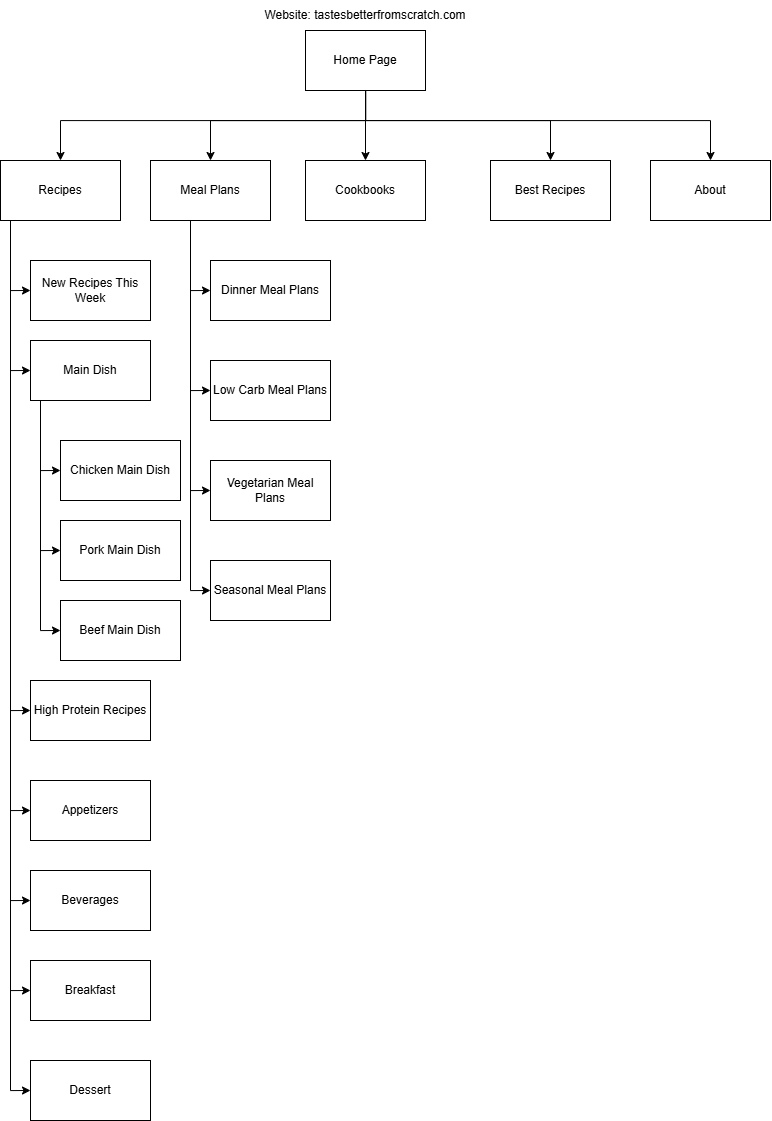

The diagram above was exported from draw.io. Its source (the exported page's mxGraphModel, read from the mxfile embedded in the PNG):
<mxGraphModel dx="1060" dy="1137" grid="1" gridSize="10" guides="1" tooltips="1" connect="1" arrows="1" fold="1" page="1" pageScale="1" pageWidth="827" pageHeight="1169" math="0" shadow="0">
  <root>
    <mxCell id="0" />
    <mxCell id="1" parent="0" />
    <mxCell id="JdyCl4gxqIXB4BPKTETF-12" edge="1" parent="1" source="lyVAK6aTwUAhuyF_Zxn7-1" style="edgeStyle=orthogonalEdgeStyle;rounded=0;orthogonalLoop=1;jettySize=auto;html=1;entryX=0.5;entryY=0;entryDx=0;entryDy=0;" target="lyVAK6aTwUAhuyF_Zxn7-3">
      <mxGeometry relative="1" as="geometry">
        <Array as="points">
          <mxPoint x="395" y="120" />
          <mxPoint x="90" y="120" />
        </Array>
      </mxGeometry>
    </mxCell>
    <mxCell id="JdyCl4gxqIXB4BPKTETF-15" edge="1" parent="1" source="lyVAK6aTwUAhuyF_Zxn7-1" style="edgeStyle=orthogonalEdgeStyle;rounded=0;orthogonalLoop=1;jettySize=auto;html=1;" target="lyVAK6aTwUAhuyF_Zxn7-5">
      <mxGeometry relative="1" as="geometry">
        <Array as="points">
          <mxPoint x="395" y="120" />
          <mxPoint x="240" y="120" />
        </Array>
      </mxGeometry>
    </mxCell>
    <mxCell id="JdyCl4gxqIXB4BPKTETF-16" edge="1" parent="1" source="lyVAK6aTwUAhuyF_Zxn7-1" style="edgeStyle=orthogonalEdgeStyle;rounded=0;orthogonalLoop=1;jettySize=auto;html=1;entryX=0.5;entryY=0;entryDx=0;entryDy=0;" target="lyVAK6aTwUAhuyF_Zxn7-6">
      <mxGeometry relative="1" as="geometry" />
    </mxCell>
    <mxCell id="JdyCl4gxqIXB4BPKTETF-17" edge="1" parent="1" source="lyVAK6aTwUAhuyF_Zxn7-1" style="edgeStyle=orthogonalEdgeStyle;rounded=0;orthogonalLoop=1;jettySize=auto;html=1;entryX=0.5;entryY=0;entryDx=0;entryDy=0;" target="lyVAK6aTwUAhuyF_Zxn7-7">
      <mxGeometry relative="1" as="geometry">
        <Array as="points">
          <mxPoint x="395" y="120" />
          <mxPoint x="580" y="120" />
        </Array>
      </mxGeometry>
    </mxCell>
    <mxCell id="JdyCl4gxqIXB4BPKTETF-18" edge="1" parent="1" source="lyVAK6aTwUAhuyF_Zxn7-1" style="edgeStyle=orthogonalEdgeStyle;rounded=0;orthogonalLoop=1;jettySize=auto;html=1;entryX=0.5;entryY=0;entryDx=0;entryDy=0;" target="lyVAK6aTwUAhuyF_Zxn7-8">
      <mxGeometry relative="1" as="geometry">
        <Array as="points">
          <mxPoint x="395" y="120" />
          <mxPoint x="740" y="120" />
        </Array>
      </mxGeometry>
    </mxCell>
    <mxCell id="lyVAK6aTwUAhuyF_Zxn7-1" parent="1" style="rounded=0;whiteSpace=wrap;html=1;" value="Home Page" vertex="1">
      <mxGeometry height="60" width="120" x="335" y="30" as="geometry" />
    </mxCell>
    <mxCell id="lyVAK6aTwUAhuyF_Zxn7-2" parent="1" style="text;html=1;whiteSpace=wrap;strokeColor=none;fillColor=none;align=center;verticalAlign=middle;rounded=0;" value="Website: tastesbetterfromscratch.com" vertex="1">
      <mxGeometry height="30" width="250" x="270" as="geometry" />
    </mxCell>
    <mxCell id="JdyCl4gxqIXB4BPKTETF-19" edge="1" parent="1" source="lyVAK6aTwUAhuyF_Zxn7-3" style="edgeStyle=orthogonalEdgeStyle;rounded=0;orthogonalLoop=1;jettySize=auto;html=1;entryX=0;entryY=0.5;entryDx=0;entryDy=0;" target="lyVAK6aTwUAhuyF_Zxn7-12">
      <mxGeometry relative="1" as="geometry">
        <Array as="points">
          <mxPoint x="40" y="290" />
        </Array>
      </mxGeometry>
    </mxCell>
    <mxCell id="JdyCl4gxqIXB4BPKTETF-20" edge="1" parent="1" source="lyVAK6aTwUAhuyF_Zxn7-3" style="edgeStyle=orthogonalEdgeStyle;rounded=0;orthogonalLoop=1;jettySize=auto;html=1;entryX=0;entryY=0.5;entryDx=0;entryDy=0;" target="lyVAK6aTwUAhuyF_Zxn7-14">
      <mxGeometry relative="1" as="geometry">
        <Array as="points">
          <mxPoint x="40" y="370" />
        </Array>
      </mxGeometry>
    </mxCell>
    <mxCell id="JdyCl4gxqIXB4BPKTETF-21" edge="1" parent="1" source="lyVAK6aTwUAhuyF_Zxn7-3" style="edgeStyle=orthogonalEdgeStyle;rounded=0;orthogonalLoop=1;jettySize=auto;html=1;entryX=0;entryY=0.5;entryDx=0;entryDy=0;" target="JdyCl4gxqIXB4BPKTETF-1">
      <mxGeometry relative="1" as="geometry">
        <Array as="points">
          <mxPoint x="40" y="710" />
        </Array>
      </mxGeometry>
    </mxCell>
    <mxCell id="JdyCl4gxqIXB4BPKTETF-28" edge="1" parent="1" source="lyVAK6aTwUAhuyF_Zxn7-3" style="edgeStyle=orthogonalEdgeStyle;rounded=0;orthogonalLoop=1;jettySize=auto;html=1;entryX=0;entryY=0.5;entryDx=0;entryDy=0;" target="JdyCl4gxqIXB4BPKTETF-2">
      <mxGeometry relative="1" as="geometry">
        <Array as="points">
          <mxPoint x="40" y="810" />
        </Array>
      </mxGeometry>
    </mxCell>
    <mxCell id="JdyCl4gxqIXB4BPKTETF-29" edge="1" parent="1" source="lyVAK6aTwUAhuyF_Zxn7-3" style="edgeStyle=orthogonalEdgeStyle;rounded=0;orthogonalLoop=1;jettySize=auto;html=1;entryX=0;entryY=0.5;entryDx=0;entryDy=0;" target="JdyCl4gxqIXB4BPKTETF-4">
      <mxGeometry relative="1" as="geometry">
        <Array as="points">
          <mxPoint x="40" y="900" />
        </Array>
      </mxGeometry>
    </mxCell>
    <mxCell id="JdyCl4gxqIXB4BPKTETF-30" edge="1" parent="1" source="lyVAK6aTwUAhuyF_Zxn7-3" style="edgeStyle=orthogonalEdgeStyle;rounded=0;orthogonalLoop=1;jettySize=auto;html=1;entryX=0;entryY=0.5;entryDx=0;entryDy=0;" target="JdyCl4gxqIXB4BPKTETF-6">
      <mxGeometry relative="1" as="geometry">
        <Array as="points">
          <mxPoint x="40" y="990" />
        </Array>
      </mxGeometry>
    </mxCell>
    <mxCell id="JdyCl4gxqIXB4BPKTETF-31" edge="1" parent="1" source="lyVAK6aTwUAhuyF_Zxn7-3" style="edgeStyle=orthogonalEdgeStyle;rounded=0;orthogonalLoop=1;jettySize=auto;html=1;entryX=0;entryY=0.5;entryDx=0;entryDy=0;" target="JdyCl4gxqIXB4BPKTETF-7">
      <mxGeometry relative="1" as="geometry">
        <Array as="points">
          <mxPoint x="40" y="1090" />
        </Array>
      </mxGeometry>
    </mxCell>
    <mxCell id="lyVAK6aTwUAhuyF_Zxn7-3" parent="1" style="whiteSpace=wrap;html=1;" value="Recipes" vertex="1">
      <mxGeometry height="60" width="120" x="30" y="160" as="geometry" />
    </mxCell>
    <mxCell id="JdyCl4gxqIXB4BPKTETF-32" edge="1" parent="1" source="lyVAK6aTwUAhuyF_Zxn7-5" style="edgeStyle=orthogonalEdgeStyle;rounded=0;orthogonalLoop=1;jettySize=auto;html=1;entryX=0;entryY=0.5;entryDx=0;entryDy=0;" target="JdyCl4gxqIXB4BPKTETF-8">
      <mxGeometry relative="1" as="geometry">
        <Array as="points">
          <mxPoint x="220" y="290" />
        </Array>
      </mxGeometry>
    </mxCell>
    <mxCell id="JdyCl4gxqIXB4BPKTETF-33" edge="1" parent="1" source="lyVAK6aTwUAhuyF_Zxn7-5" style="edgeStyle=orthogonalEdgeStyle;rounded=0;orthogonalLoop=1;jettySize=auto;html=1;entryX=0;entryY=0.5;entryDx=0;entryDy=0;" target="JdyCl4gxqIXB4BPKTETF-9">
      <mxGeometry relative="1" as="geometry">
        <Array as="points">
          <mxPoint x="220" y="390" />
        </Array>
      </mxGeometry>
    </mxCell>
    <mxCell id="JdyCl4gxqIXB4BPKTETF-34" edge="1" parent="1" source="lyVAK6aTwUAhuyF_Zxn7-5" style="edgeStyle=orthogonalEdgeStyle;rounded=0;orthogonalLoop=1;jettySize=auto;html=1;entryX=0;entryY=0.5;entryDx=0;entryDy=0;" target="JdyCl4gxqIXB4BPKTETF-10">
      <mxGeometry relative="1" as="geometry">
        <Array as="points">
          <mxPoint x="220" y="490" />
        </Array>
      </mxGeometry>
    </mxCell>
    <mxCell id="JdyCl4gxqIXB4BPKTETF-35" edge="1" parent="1" source="lyVAK6aTwUAhuyF_Zxn7-5" style="edgeStyle=orthogonalEdgeStyle;rounded=0;orthogonalLoop=1;jettySize=auto;html=1;entryX=0;entryY=0.5;entryDx=0;entryDy=0;" target="JdyCl4gxqIXB4BPKTETF-11">
      <mxGeometry relative="1" as="geometry">
        <Array as="points">
          <mxPoint x="220" y="590" />
        </Array>
      </mxGeometry>
    </mxCell>
    <mxCell id="lyVAK6aTwUAhuyF_Zxn7-5" parent="1" style="whiteSpace=wrap;html=1;" value="Meal Plans" vertex="1">
      <mxGeometry height="60" width="120" x="180" y="160" as="geometry" />
    </mxCell>
    <mxCell id="lyVAK6aTwUAhuyF_Zxn7-6" parent="1" style="whiteSpace=wrap;html=1;" value="Cookbooks" vertex="1">
      <mxGeometry height="60" width="120" x="335" y="160" as="geometry" />
    </mxCell>
    <mxCell id="lyVAK6aTwUAhuyF_Zxn7-7" parent="1" style="whiteSpace=wrap;html=1;" value="Best Recipes" vertex="1">
      <mxGeometry height="60" width="120" x="520" y="160" as="geometry" />
    </mxCell>
    <mxCell id="lyVAK6aTwUAhuyF_Zxn7-8" parent="1" style="whiteSpace=wrap;html=1;" value="About" vertex="1">
      <mxGeometry height="60" width="120" x="680" y="160" as="geometry" />
    </mxCell>
    <mxCell id="lyVAK6aTwUAhuyF_Zxn7-12" parent="1" style="whiteSpace=wrap;html=1;" value="New Recipes This Week" vertex="1">
      <mxGeometry height="60" width="120" x="60" y="260" as="geometry" />
    </mxCell>
    <mxCell id="JdyCl4gxqIXB4BPKTETF-25" edge="1" parent="1" source="lyVAK6aTwUAhuyF_Zxn7-14" style="edgeStyle=orthogonalEdgeStyle;rounded=0;orthogonalLoop=1;jettySize=auto;html=1;entryX=0;entryY=0.5;entryDx=0;entryDy=0;" target="JdyCl4gxqIXB4BPKTETF-22">
      <mxGeometry relative="1" as="geometry">
        <Array as="points">
          <mxPoint x="70" y="470" />
        </Array>
      </mxGeometry>
    </mxCell>
    <mxCell id="JdyCl4gxqIXB4BPKTETF-26" edge="1" parent="1" source="lyVAK6aTwUAhuyF_Zxn7-14" style="edgeStyle=orthogonalEdgeStyle;rounded=0;orthogonalLoop=1;jettySize=auto;html=1;entryX=0;entryY=0.5;entryDx=0;entryDy=0;" target="JdyCl4gxqIXB4BPKTETF-23">
      <mxGeometry relative="1" as="geometry">
        <Array as="points">
          <mxPoint x="70" y="550" />
        </Array>
      </mxGeometry>
    </mxCell>
    <mxCell id="JdyCl4gxqIXB4BPKTETF-27" edge="1" parent="1" source="lyVAK6aTwUAhuyF_Zxn7-14" style="edgeStyle=orthogonalEdgeStyle;rounded=0;orthogonalLoop=1;jettySize=auto;html=1;entryX=0;entryY=0.5;entryDx=0;entryDy=0;" target="JdyCl4gxqIXB4BPKTETF-24">
      <mxGeometry relative="1" as="geometry">
        <Array as="points">
          <mxPoint x="70" y="630" />
        </Array>
      </mxGeometry>
    </mxCell>
    <mxCell id="lyVAK6aTwUAhuyF_Zxn7-14" parent="1" style="whiteSpace=wrap;html=1;" value="Main Dish" vertex="1">
      <mxGeometry height="60" width="120" x="60" y="340" as="geometry" />
    </mxCell>
    <mxCell id="JdyCl4gxqIXB4BPKTETF-1" parent="1" style="whiteSpace=wrap;html=1;" value="High Protein Recipes" vertex="1">
      <mxGeometry height="60" width="120" x="60" y="680" as="geometry" />
    </mxCell>
    <mxCell id="JdyCl4gxqIXB4BPKTETF-2" parent="1" style="whiteSpace=wrap;html=1;" value="Appetizers" vertex="1">
      <mxGeometry height="60" width="120" x="60" y="780" as="geometry" />
    </mxCell>
    <mxCell id="JdyCl4gxqIXB4BPKTETF-4" parent="1" style="whiteSpace=wrap;html=1;" value="Beverages" vertex="1">
      <mxGeometry height="60" width="120" x="60" y="870" as="geometry" />
    </mxCell>
    <mxCell id="JdyCl4gxqIXB4BPKTETF-6" parent="1" style="whiteSpace=wrap;html=1;" value="Breakfast" vertex="1">
      <mxGeometry height="60" width="120" x="60" y="960" as="geometry" />
    </mxCell>
    <mxCell id="JdyCl4gxqIXB4BPKTETF-7" parent="1" style="whiteSpace=wrap;html=1;" value="Dessert" vertex="1">
      <mxGeometry height="60" width="120" x="60" y="1060" as="geometry" />
    </mxCell>
    <mxCell id="JdyCl4gxqIXB4BPKTETF-8" parent="1" style="whiteSpace=wrap;html=1;" value="Dinner Meal Plans" vertex="1">
      <mxGeometry height="60" width="120" x="240" y="260" as="geometry" />
    </mxCell>
    <mxCell id="JdyCl4gxqIXB4BPKTETF-9" parent="1" style="whiteSpace=wrap;html=1;" value="Low Carb Meal Plans" vertex="1">
      <mxGeometry height="60" width="120" x="240" y="360" as="geometry" />
    </mxCell>
    <mxCell id="JdyCl4gxqIXB4BPKTETF-10" parent="1" style="whiteSpace=wrap;html=1;" value="Vegetarian Meal Plans" vertex="1">
      <mxGeometry height="60" width="120" x="240" y="460" as="geometry" />
    </mxCell>
    <mxCell id="JdyCl4gxqIXB4BPKTETF-11" parent="1" style="whiteSpace=wrap;html=1;" value="Seasonal Meal Plans" vertex="1">
      <mxGeometry height="60" width="120" x="240" y="560" as="geometry" />
    </mxCell>
    <mxCell id="JdyCl4gxqIXB4BPKTETF-22" parent="1" style="whiteSpace=wrap;html=1;" value="Chicken Main Dish" vertex="1">
      <mxGeometry height="60" width="120" x="90" y="440" as="geometry" />
    </mxCell>
    <mxCell id="JdyCl4gxqIXB4BPKTETF-23" parent="1" style="whiteSpace=wrap;html=1;" value="Pork Main Dish" vertex="1">
      <mxGeometry height="60" width="120" x="90" y="520" as="geometry" />
    </mxCell>
    <mxCell id="JdyCl4gxqIXB4BPKTETF-24" parent="1" style="whiteSpace=wrap;html=1;" value="Beef Main Dish" vertex="1">
      <mxGeometry height="60" width="120" x="90" y="600" as="geometry" />
    </mxCell>
  </root>
</mxGraphModel>